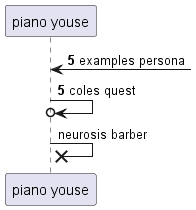

The diagram above was rendered by PlantUML. Its source (embedded in the PNG):
@startuml
participant "piano youse" as 0
autonumber 5 0
0 <-] : examples persona
0 ->o 0: coles quest
autonumber stop
0 ->x 0: neurosis barber
autonumber resume
@enduml